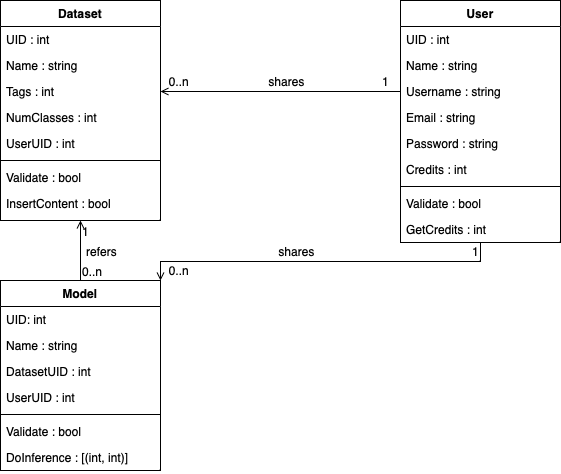

The diagram above was exported from draw.io. Its source (the exported page's mxGraphModel, read from the mxfile embedded in the PNG):
<mxGraphModel dx="1242" dy="827" grid="1" gridSize="10" guides="1" tooltips="1" connect="1" arrows="1" fold="1" page="1" pageScale="1" pageWidth="827" pageHeight="1169" math="0" shadow="0">
  <root>
    <mxCell id="WIyWlLk6GJQsqaUBKTNV-0" />
    <mxCell id="WIyWlLk6GJQsqaUBKTNV-1" parent="WIyWlLk6GJQsqaUBKTNV-0" />
    <mxCell id="zkfFHV4jXpPFQw0GAbJ--0" value="Dataset" style="swimlane;fontStyle=1;align=center;verticalAlign=top;childLayout=stackLayout;horizontal=1;startSize=26;horizontalStack=0;resizeParent=1;resizeLast=0;collapsible=1;marginBottom=0;rounded=0;shadow=0;strokeWidth=1;" parent="WIyWlLk6GJQsqaUBKTNV-1" vertex="1">
      <mxGeometry x="80" y="40" width="160" height="220" as="geometry">
        <mxRectangle x="230" y="140" width="160" height="26" as="alternateBounds" />
      </mxGeometry>
    </mxCell>
    <mxCell id="zkfFHV4jXpPFQw0GAbJ--2" value="UID : int" style="text;align=left;verticalAlign=top;spacingLeft=4;spacingRight=4;overflow=hidden;rotatable=0;points=[[0,0.5],[1,0.5]];portConstraint=eastwest;rounded=0;shadow=0;html=0;" parent="zkfFHV4jXpPFQw0GAbJ--0" vertex="1">
      <mxGeometry y="26" width="160" height="26" as="geometry" />
    </mxCell>
    <mxCell id="zkfFHV4jXpPFQw0GAbJ--1" value="Name : string" style="text;align=left;verticalAlign=top;spacingLeft=4;spacingRight=4;overflow=hidden;rotatable=0;points=[[0,0.5],[1,0.5]];portConstraint=eastwest;" parent="zkfFHV4jXpPFQw0GAbJ--0" vertex="1">
      <mxGeometry y="52" width="160" height="26" as="geometry" />
    </mxCell>
    <mxCell id="zkfFHV4jXpPFQw0GAbJ--3" value="Tags : int" style="text;align=left;verticalAlign=top;spacingLeft=4;spacingRight=4;overflow=hidden;rotatable=0;points=[[0,0.5],[1,0.5]];portConstraint=eastwest;rounded=0;shadow=0;html=0;" parent="zkfFHV4jXpPFQw0GAbJ--0" vertex="1">
      <mxGeometry y="78" width="160" height="26" as="geometry" />
    </mxCell>
    <mxCell id="mMHG6z-YwnvaDC9rUBeU-0" value="NumClasses : int" style="text;align=left;verticalAlign=top;spacingLeft=4;spacingRight=4;overflow=hidden;rotatable=0;points=[[0,0.5],[1,0.5]];portConstraint=eastwest;rounded=0;shadow=0;html=0;" parent="zkfFHV4jXpPFQw0GAbJ--0" vertex="1">
      <mxGeometry y="104" width="160" height="26" as="geometry" />
    </mxCell>
    <mxCell id="mMHG6z-YwnvaDC9rUBeU-1" value="UserUID : int" style="text;align=left;verticalAlign=top;spacingLeft=4;spacingRight=4;overflow=hidden;rotatable=0;points=[[0,0.5],[1,0.5]];portConstraint=eastwest;rounded=0;shadow=0;html=0;" parent="zkfFHV4jXpPFQw0GAbJ--0" vertex="1">
      <mxGeometry y="130" width="160" height="26" as="geometry" />
    </mxCell>
    <mxCell id="zkfFHV4jXpPFQw0GAbJ--4" value="" style="line;html=1;strokeWidth=1;align=left;verticalAlign=middle;spacingTop=-1;spacingLeft=3;spacingRight=3;rotatable=0;labelPosition=right;points=[];portConstraint=eastwest;" parent="zkfFHV4jXpPFQw0GAbJ--0" vertex="1">
      <mxGeometry y="156" width="160" height="8" as="geometry" />
    </mxCell>
    <mxCell id="zkfFHV4jXpPFQw0GAbJ--5" value="Validate : bool" style="text;align=left;verticalAlign=top;spacingLeft=4;spacingRight=4;overflow=hidden;rotatable=0;points=[[0,0.5],[1,0.5]];portConstraint=eastwest;" parent="zkfFHV4jXpPFQw0GAbJ--0" vertex="1">
      <mxGeometry y="164" width="160" height="26" as="geometry" />
    </mxCell>
    <mxCell id="mMHG6z-YwnvaDC9rUBeU-14" value="InsertContent : bool" style="text;align=left;verticalAlign=top;spacingLeft=4;spacingRight=4;overflow=hidden;rotatable=0;points=[[0,0.5],[1,0.5]];portConstraint=eastwest;" parent="zkfFHV4jXpPFQw0GAbJ--0" vertex="1">
      <mxGeometry y="190" width="160" height="26" as="geometry" />
    </mxCell>
    <mxCell id="zkfFHV4jXpPFQw0GAbJ--17" value="User" style="swimlane;fontStyle=1;align=center;verticalAlign=top;childLayout=stackLayout;horizontal=1;startSize=26;horizontalStack=0;resizeParent=1;resizeLast=0;collapsible=1;marginBottom=0;rounded=0;shadow=0;strokeWidth=1;" parent="WIyWlLk6GJQsqaUBKTNV-1" vertex="1">
      <mxGeometry x="480" y="40" width="160" height="242" as="geometry">
        <mxRectangle x="550" y="140" width="160" height="26" as="alternateBounds" />
      </mxGeometry>
    </mxCell>
    <mxCell id="zkfFHV4jXpPFQw0GAbJ--18" value="UID : int" style="text;align=left;verticalAlign=top;spacingLeft=4;spacingRight=4;overflow=hidden;rotatable=0;points=[[0,0.5],[1,0.5]];portConstraint=eastwest;" parent="zkfFHV4jXpPFQw0GAbJ--17" vertex="1">
      <mxGeometry y="26" width="160" height="26" as="geometry" />
    </mxCell>
    <mxCell id="zkfFHV4jXpPFQw0GAbJ--19" value="Name : string" style="text;align=left;verticalAlign=top;spacingLeft=4;spacingRight=4;overflow=hidden;rotatable=0;points=[[0,0.5],[1,0.5]];portConstraint=eastwest;rounded=0;shadow=0;html=0;" parent="zkfFHV4jXpPFQw0GAbJ--17" vertex="1">
      <mxGeometry y="52" width="160" height="26" as="geometry" />
    </mxCell>
    <mxCell id="zkfFHV4jXpPFQw0GAbJ--20" value="Username : string" style="text;align=left;verticalAlign=top;spacingLeft=4;spacingRight=4;overflow=hidden;rotatable=0;points=[[0,0.5],[1,0.5]];portConstraint=eastwest;rounded=0;shadow=0;html=0;" parent="zkfFHV4jXpPFQw0GAbJ--17" vertex="1">
      <mxGeometry y="78" width="160" height="26" as="geometry" />
    </mxCell>
    <mxCell id="zkfFHV4jXpPFQw0GAbJ--21" value="Email : string" style="text;align=left;verticalAlign=top;spacingLeft=4;spacingRight=4;overflow=hidden;rotatable=0;points=[[0,0.5],[1,0.5]];portConstraint=eastwest;rounded=0;shadow=0;html=0;" parent="zkfFHV4jXpPFQw0GAbJ--17" vertex="1">
      <mxGeometry y="104" width="160" height="26" as="geometry" />
    </mxCell>
    <mxCell id="zkfFHV4jXpPFQw0GAbJ--22" value="Password : string" style="text;align=left;verticalAlign=top;spacingLeft=4;spacingRight=4;overflow=hidden;rotatable=0;points=[[0,0.5],[1,0.5]];portConstraint=eastwest;rounded=0;shadow=0;html=0;" parent="zkfFHV4jXpPFQw0GAbJ--17" vertex="1">
      <mxGeometry y="130" width="160" height="26" as="geometry" />
    </mxCell>
    <mxCell id="mMHG6z-YwnvaDC9rUBeU-3" value="Credits : int" style="text;align=left;verticalAlign=top;spacingLeft=4;spacingRight=4;overflow=hidden;rotatable=0;points=[[0,0.5],[1,0.5]];portConstraint=eastwest;rounded=0;shadow=0;html=0;" parent="zkfFHV4jXpPFQw0GAbJ--17" vertex="1">
      <mxGeometry y="156" width="160" height="26" as="geometry" />
    </mxCell>
    <mxCell id="zkfFHV4jXpPFQw0GAbJ--23" value="" style="line;html=1;strokeWidth=1;align=left;verticalAlign=middle;spacingTop=-1;spacingLeft=3;spacingRight=3;rotatable=0;labelPosition=right;points=[];portConstraint=eastwest;" parent="zkfFHV4jXpPFQw0GAbJ--17" vertex="1">
      <mxGeometry y="182" width="160" height="8" as="geometry" />
    </mxCell>
    <mxCell id="zkfFHV4jXpPFQw0GAbJ--24" value="Validate : bool" style="text;align=left;verticalAlign=top;spacingLeft=4;spacingRight=4;overflow=hidden;rotatable=0;points=[[0,0.5],[1,0.5]];portConstraint=eastwest;" parent="zkfFHV4jXpPFQw0GAbJ--17" vertex="1">
      <mxGeometry y="190" width="160" height="26" as="geometry" />
    </mxCell>
    <mxCell id="zkfFHV4jXpPFQw0GAbJ--25" value="GetCredits : int" style="text;align=left;verticalAlign=top;spacingLeft=4;spacingRight=4;overflow=hidden;rotatable=0;points=[[0,0.5],[1,0.5]];portConstraint=eastwest;" parent="zkfFHV4jXpPFQw0GAbJ--17" vertex="1">
      <mxGeometry y="216" width="160" height="26" as="geometry" />
    </mxCell>
    <mxCell id="zkfFHV4jXpPFQw0GAbJ--26" value="" style="endArrow=open;shadow=0;strokeWidth=1;rounded=0;endFill=1;edgeStyle=elbowEdgeStyle;elbow=vertical;entryX=1;entryY=0.5;entryDx=0;entryDy=0;exitX=0;exitY=0.5;exitDx=0;exitDy=0;" parent="WIyWlLk6GJQsqaUBKTNV-1" source="zkfFHV4jXpPFQw0GAbJ--20" target="zkfFHV4jXpPFQw0GAbJ--3" edge="1">
      <mxGeometry x="0.5" y="41" relative="1" as="geometry">
        <mxPoint x="410" y="190" as="sourcePoint" />
        <mxPoint x="540" y="192" as="targetPoint" />
        <mxPoint x="-40" y="32" as="offset" />
      </mxGeometry>
    </mxCell>
    <mxCell id="zkfFHV4jXpPFQw0GAbJ--27" value="1" style="resizable=0;align=left;verticalAlign=bottom;labelBackgroundColor=none;fontSize=12;" parent="zkfFHV4jXpPFQw0GAbJ--26" connectable="0" vertex="1">
      <mxGeometry x="-1" relative="1" as="geometry">
        <mxPoint x="-20" y="-1" as="offset" />
      </mxGeometry>
    </mxCell>
    <mxCell id="zkfFHV4jXpPFQw0GAbJ--28" value="0..n" style="resizable=0;align=right;verticalAlign=bottom;labelBackgroundColor=none;fontSize=12;" parent="zkfFHV4jXpPFQw0GAbJ--26" connectable="0" vertex="1">
      <mxGeometry x="1" relative="1" as="geometry">
        <mxPoint x="30" y="-1" as="offset" />
      </mxGeometry>
    </mxCell>
    <mxCell id="zkfFHV4jXpPFQw0GAbJ--29" value="shares" style="text;html=1;resizable=0;points=[];;align=center;verticalAlign=middle;labelBackgroundColor=none;rounded=0;shadow=0;strokeWidth=1;fontSize=12;" parent="zkfFHV4jXpPFQw0GAbJ--26" vertex="1" connectable="0">
      <mxGeometry x="0.5" y="49" relative="1" as="geometry">
        <mxPoint x="65" y="-60" as="offset" />
      </mxGeometry>
    </mxCell>
    <mxCell id="mMHG6z-YwnvaDC9rUBeU-4" value="Model" style="swimlane;fontStyle=1;align=center;verticalAlign=top;childLayout=stackLayout;horizontal=1;startSize=26;horizontalStack=0;resizeParent=1;resizeParentMax=0;resizeLast=0;collapsible=1;marginBottom=0;whiteSpace=wrap;html=1;" parent="WIyWlLk6GJQsqaUBKTNV-1" vertex="1">
      <mxGeometry x="80" y="320" width="160" height="190" as="geometry" />
    </mxCell>
    <mxCell id="mMHG6z-YwnvaDC9rUBeU-7" value="UID: int&lt;br&gt;" style="text;strokeColor=none;fillColor=none;align=left;verticalAlign=top;spacingLeft=4;spacingRight=4;overflow=hidden;rotatable=0;points=[[0,0.5],[1,0.5]];portConstraint=eastwest;whiteSpace=wrap;html=1;" parent="mMHG6z-YwnvaDC9rUBeU-4" vertex="1">
      <mxGeometry y="26" width="160" height="26" as="geometry" />
    </mxCell>
    <mxCell id="mMHG6z-YwnvaDC9rUBeU-8" value="Name : string" style="text;strokeColor=none;fillColor=none;align=left;verticalAlign=top;spacingLeft=4;spacingRight=4;overflow=hidden;rotatable=0;points=[[0,0.5],[1,0.5]];portConstraint=eastwest;whiteSpace=wrap;html=1;" parent="mMHG6z-YwnvaDC9rUBeU-4" vertex="1">
      <mxGeometry y="52" width="160" height="26" as="geometry" />
    </mxCell>
    <mxCell id="mMHG6z-YwnvaDC9rUBeU-9" value="DatasetUID : int" style="text;strokeColor=none;fillColor=none;align=left;verticalAlign=top;spacingLeft=4;spacingRight=4;overflow=hidden;rotatable=0;points=[[0,0.5],[1,0.5]];portConstraint=eastwest;whiteSpace=wrap;html=1;" parent="mMHG6z-YwnvaDC9rUBeU-4" vertex="1">
      <mxGeometry y="78" width="160" height="26" as="geometry" />
    </mxCell>
    <mxCell id="mMHG6z-YwnvaDC9rUBeU-10" value="UserUID : int" style="text;align=left;verticalAlign=top;spacingLeft=4;spacingRight=4;overflow=hidden;rotatable=0;points=[[0,0.5],[1,0.5]];portConstraint=eastwest;rounded=0;shadow=0;html=0;" parent="mMHG6z-YwnvaDC9rUBeU-4" vertex="1">
      <mxGeometry y="104" width="160" height="26" as="geometry" />
    </mxCell>
    <mxCell id="mMHG6z-YwnvaDC9rUBeU-11" value="" style="line;html=1;strokeWidth=1;align=left;verticalAlign=middle;spacingTop=-1;spacingLeft=3;spacingRight=3;rotatable=0;labelPosition=right;points=[];portConstraint=eastwest;" parent="mMHG6z-YwnvaDC9rUBeU-4" vertex="1">
      <mxGeometry y="130" width="160" height="8" as="geometry" />
    </mxCell>
    <mxCell id="mMHG6z-YwnvaDC9rUBeU-13" value="Validate : bool" style="text;align=left;verticalAlign=top;spacingLeft=4;spacingRight=4;overflow=hidden;rotatable=0;points=[[0,0.5],[1,0.5]];portConstraint=eastwest;" parent="mMHG6z-YwnvaDC9rUBeU-4" vertex="1">
      <mxGeometry y="138" width="160" height="26" as="geometry" />
    </mxCell>
    <mxCell id="mMHG6z-YwnvaDC9rUBeU-12" value="DoInference : [(int, int)]" style="text;align=left;verticalAlign=top;spacingLeft=4;spacingRight=4;overflow=hidden;rotatable=0;points=[[0,0.5],[1,0.5]];portConstraint=eastwest;" parent="mMHG6z-YwnvaDC9rUBeU-4" vertex="1">
      <mxGeometry y="164" width="160" height="26" as="geometry" />
    </mxCell>
    <mxCell id="mMHG6z-YwnvaDC9rUBeU-15" value="" style="endArrow=open;shadow=0;strokeWidth=1;rounded=0;endFill=1;edgeStyle=elbowEdgeStyle;elbow=vertical;exitX=0.5;exitY=0;exitDx=0;exitDy=0;entryX=0.5;entryY=1;entryDx=0;entryDy=0;" parent="WIyWlLk6GJQsqaUBKTNV-1" source="mMHG6z-YwnvaDC9rUBeU-4" target="zkfFHV4jXpPFQw0GAbJ--0" edge="1">
      <mxGeometry x="0.5" y="41" relative="1" as="geometry">
        <mxPoint x="170" y="270" as="sourcePoint" />
        <mxPoint x="120" y="280" as="targetPoint" />
        <mxPoint x="-40" y="32" as="offset" />
      </mxGeometry>
    </mxCell>
    <mxCell id="mMHG6z-YwnvaDC9rUBeU-16" value="0..n" style="resizable=0;align=left;verticalAlign=bottom;labelBackgroundColor=none;fontSize=12;" parent="mMHG6z-YwnvaDC9rUBeU-15" connectable="0" vertex="1">
      <mxGeometry x="-1" relative="1" as="geometry">
        <mxPoint as="offset" />
      </mxGeometry>
    </mxCell>
    <mxCell id="mMHG6z-YwnvaDC9rUBeU-17" value="1" style="resizable=0;align=right;verticalAlign=bottom;labelBackgroundColor=none;fontSize=12;" parent="mMHG6z-YwnvaDC9rUBeU-15" connectable="0" vertex="1">
      <mxGeometry x="1" relative="1" as="geometry">
        <mxPoint x="10" y="20" as="offset" />
      </mxGeometry>
    </mxCell>
    <mxCell id="mMHG6z-YwnvaDC9rUBeU-18" value="refers" style="text;html=1;resizable=0;points=[];;align=center;verticalAlign=middle;labelBackgroundColor=none;rounded=0;shadow=0;strokeWidth=1;fontSize=12;" parent="mMHG6z-YwnvaDC9rUBeU-15" connectable="0" vertex="1">
      <mxGeometry x="0.5" y="49" relative="1" as="geometry">
        <mxPoint x="69" y="15" as="offset" />
      </mxGeometry>
    </mxCell>
    <mxCell id="mMHG6z-YwnvaDC9rUBeU-19" value="" style="endArrow=open;shadow=0;strokeWidth=1;rounded=0;endFill=1;edgeStyle=elbowEdgeStyle;elbow=vertical;entryX=1;entryY=0;entryDx=0;entryDy=0;exitX=0.5;exitY=1;exitDx=0;exitDy=0;" parent="WIyWlLk6GJQsqaUBKTNV-1" source="zkfFHV4jXpPFQw0GAbJ--17" target="mMHG6z-YwnvaDC9rUBeU-4" edge="1">
      <mxGeometry x="0.5" y="41" relative="1" as="geometry">
        <mxPoint x="560" y="340" as="sourcePoint" />
        <mxPoint x="260" y="340.31" as="targetPoint" />
        <mxPoint x="-40" y="32" as="offset" />
      </mxGeometry>
    </mxCell>
    <mxCell id="mMHG6z-YwnvaDC9rUBeU-20" value="1" style="resizable=0;align=left;verticalAlign=bottom;labelBackgroundColor=none;fontSize=12;" parent="mMHG6z-YwnvaDC9rUBeU-19" connectable="0" vertex="1">
      <mxGeometry x="-1" relative="1" as="geometry">
        <mxPoint x="-10" y="18" as="offset" />
      </mxGeometry>
    </mxCell>
    <mxCell id="mMHG6z-YwnvaDC9rUBeU-21" value="0..n" style="resizable=0;align=right;verticalAlign=bottom;labelBackgroundColor=none;fontSize=12;" parent="mMHG6z-YwnvaDC9rUBeU-19" connectable="0" vertex="1">
      <mxGeometry x="1" relative="1" as="geometry">
        <mxPoint x="30" y="-1" as="offset" />
      </mxGeometry>
    </mxCell>
    <mxCell id="mMHG6z-YwnvaDC9rUBeU-22" value="shares" style="text;html=1;resizable=0;points=[];;align=center;verticalAlign=middle;labelBackgroundColor=none;rounded=0;shadow=0;strokeWidth=1;fontSize=12;" parent="mMHG6z-YwnvaDC9rUBeU-19" connectable="0" vertex="1">
      <mxGeometry x="0.5" y="49" relative="1" as="geometry">
        <mxPoint x="65" y="-60" as="offset" />
      </mxGeometry>
    </mxCell>
  </root>
</mxGraphModel>